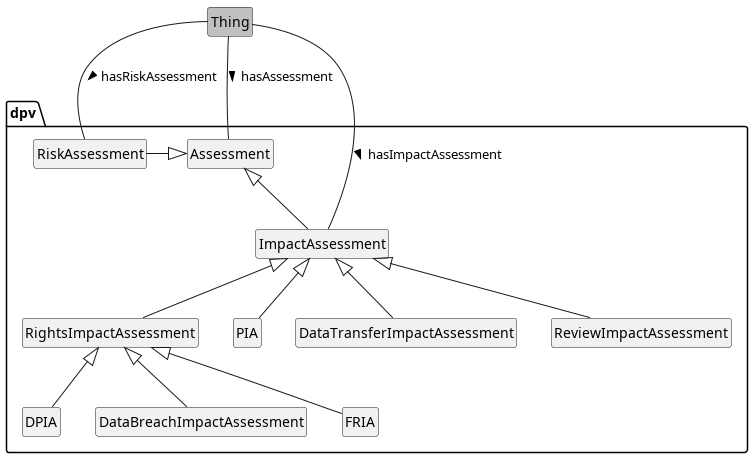

The diagram above was rendered by PlantUML. Its source (embedded in the PNG):
@startuml
!include style.plantuml
'left to right direction
'top to bottom direction

class Thing #silver
package dpv {
	class RiskAssessment
	class RightsImpactAssessment
	class DPIA
	class DataBreachImpactAssessment
	class Assessment
	class FRIA
	class ImpactAssessment
	class PIA
	class DataTransferImpactAssessment
	class ReviewImpactAssessment
}
Assessment <|-l- RiskAssessment
Thing -- Assessment : hasAssessment >
Thing -- RiskAssessment : hasRiskAssessment >
Assessment <|-- ImpactAssessment
Thing -- ImpactAssessment : hasImpactAssessment >
ImpactAssessment <|-- RightsImpactAssessment
ImpactAssessment <|-- PIA
ImpactAssessment <|-- DataTransferImpactAssessment
ImpactAssessment <|-- ReviewImpactAssessment
RightsImpactAssessment <|-- DPIA
RightsImpactAssessment <|-- DataBreachImpactAssessment
RightsImpactAssessment <|-- FRIA


@enduml